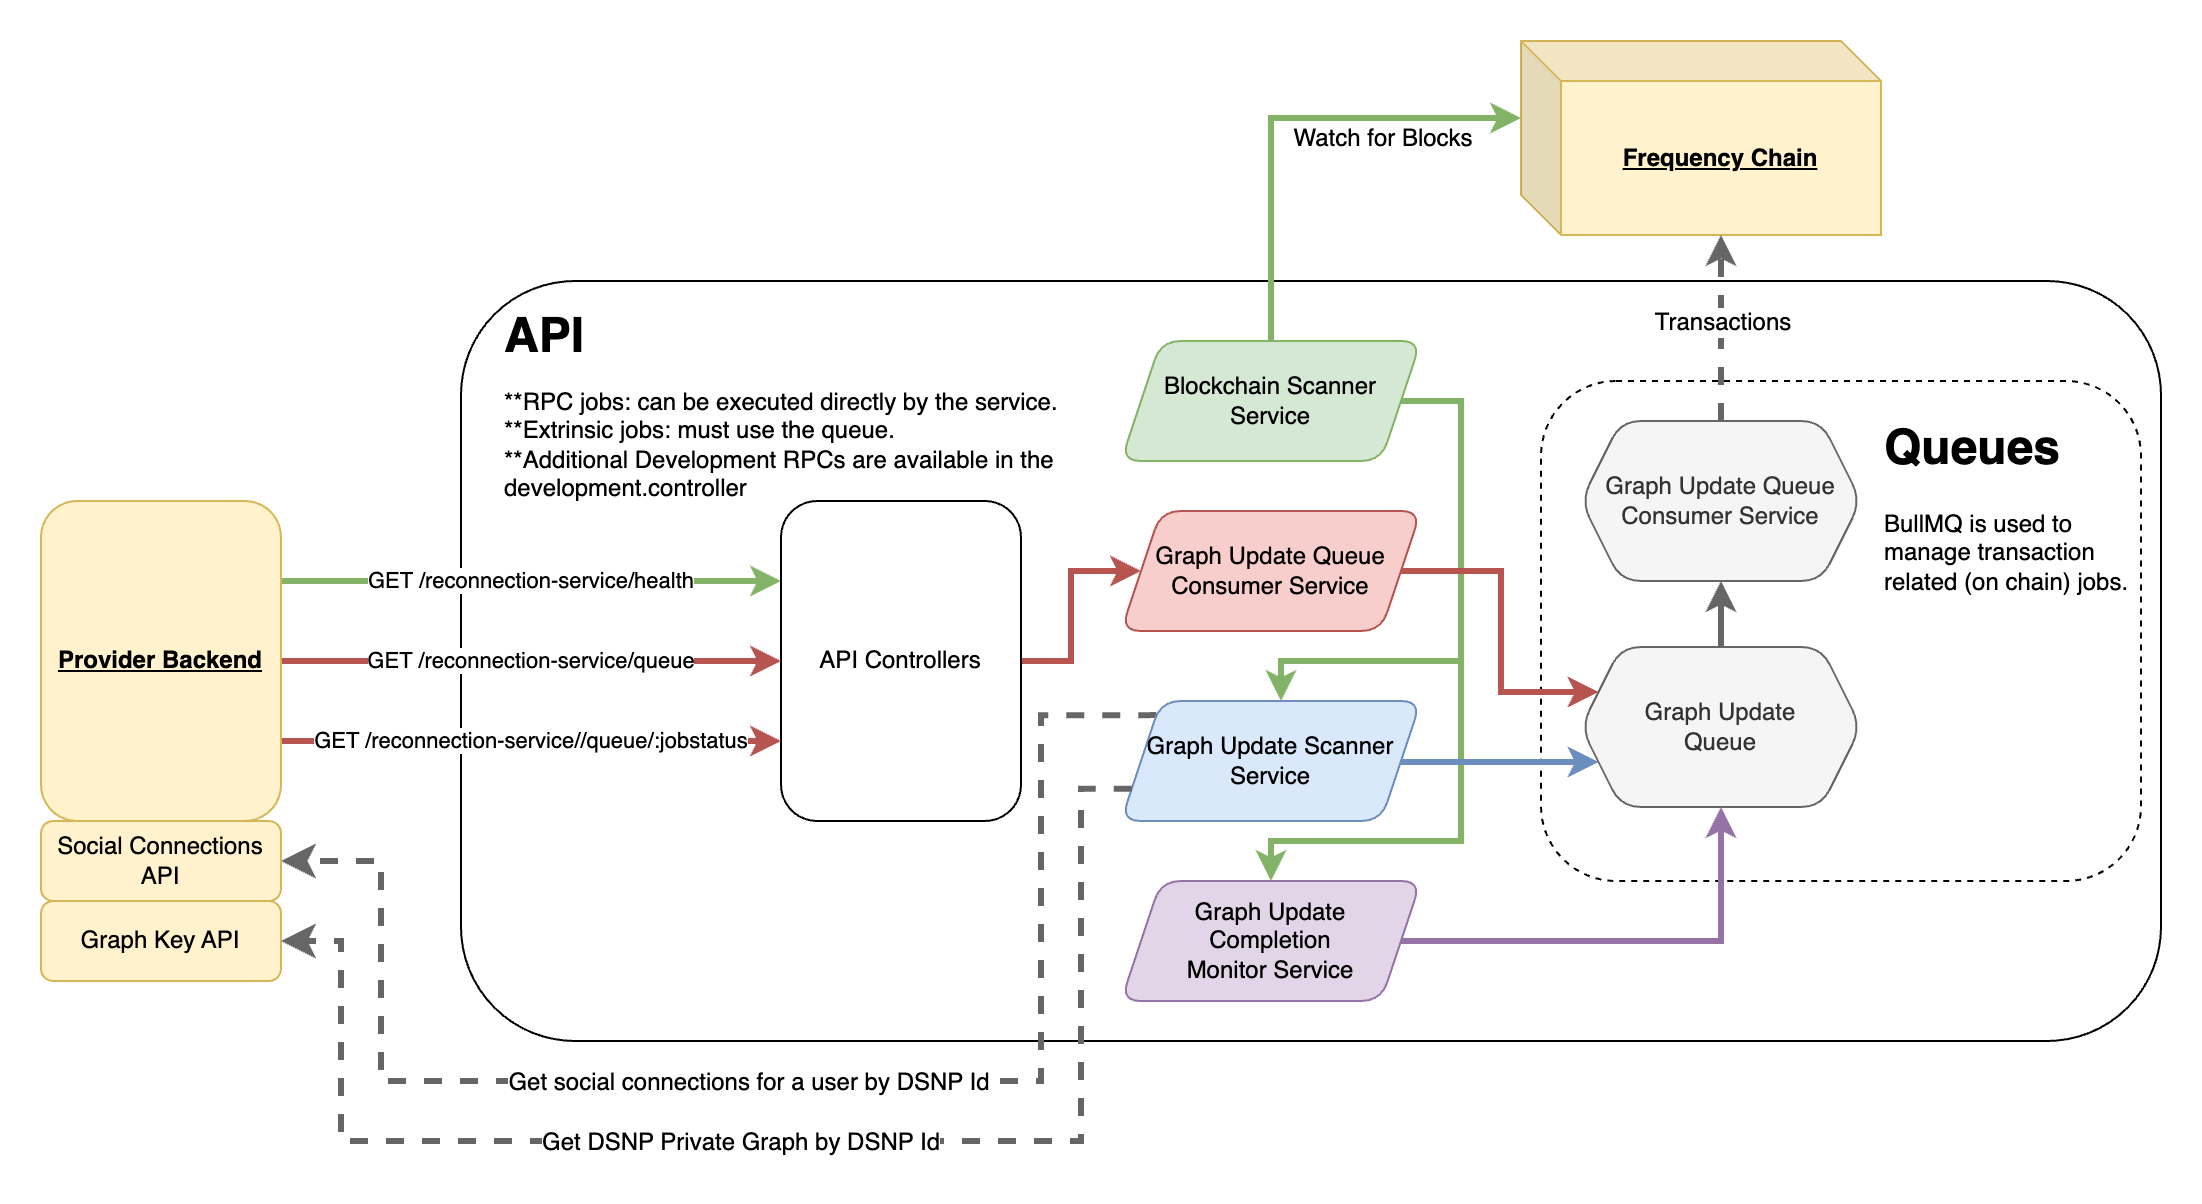

The diagram above was exported from draw.io. Its source (the exported page's mxGraphModel, read from the mxfile embedded in the PNG):
<mxGraphModel dx="1434" dy="879" grid="1" gridSize="10" guides="1" tooltips="1" connect="1" arrows="1" fold="1" page="1" pageScale="1" pageWidth="850" pageHeight="1100" math="0" shadow="0">
  <root>
    <mxCell id="0" />
    <mxCell id="1" parent="0" />
    <mxCell id="33" value="" style="rounded=1;whiteSpace=wrap;html=1;" parent="1" vertex="1">
      <mxGeometry x="250" y="160" width="850" height="380" as="geometry" />
    </mxCell>
    <mxCell id="34" value="" style="rounded=1;whiteSpace=wrap;html=1;dashed=1;" parent="1" vertex="1">
      <mxGeometry x="790" y="210" width="300" height="250" as="geometry" />
    </mxCell>
    <mxCell id="35" value="GET /reconnection-service/health" style="endArrow=classic;html=1;rounded=0;fillColor=#d5e8d4;strokeColor=#82b366;strokeWidth=3;exitX=1;exitY=0.25;exitDx=0;exitDy=0;entryX=0;entryY=0.25;entryDx=0;entryDy=0;" parent="1" source="45" target="41" edge="1">
      <mxGeometry width="50" height="50" relative="1" as="geometry">
        <mxPoint x="270" y="210" as="sourcePoint" />
        <mxPoint x="390" y="210" as="targetPoint" />
      </mxGeometry>
    </mxCell>
    <mxCell id="8ixYzzpMh5PxH4ddAJ65-78" style="edgeStyle=orthogonalEdgeStyle;rounded=0;hachureGap=4;orthogonalLoop=1;jettySize=auto;html=1;exitX=1;exitY=0.5;exitDx=0;exitDy=0;entryX=0;entryY=0.5;entryDx=0;entryDy=0;fontFamily=Architects Daughter;fontSource=https%3A%2F%2Ffonts.googleapis.com%2Fcss%3Ffamily%3DArchitects%2BDaughter;fontSize=16;fillColor=#f8cecc;strokeColor=#b85450;strokeWidth=3;" parent="1" source="41" target="8ixYzzpMh5PxH4ddAJ65-77" edge="1">
      <mxGeometry relative="1" as="geometry" />
    </mxCell>
    <mxCell id="41" value="API Controllers" style="rounded=1;whiteSpace=wrap;html=1;" parent="1" vertex="1">
      <mxGeometry x="410" y="270" width="120" height="160" as="geometry" />
    </mxCell>
    <mxCell id="42" value="&lt;div&gt;GET /reconnection-service/queue&lt;/div&gt;" style="endArrow=classic;html=1;rounded=0;entryX=0;entryY=0.5;entryDx=0;entryDy=0;fillColor=#f8cecc;strokeColor=#b85450;strokeWidth=3;exitX=1;exitY=0.5;exitDx=0;exitDy=0;" parent="1" source="45" target="41" edge="1">
      <mxGeometry x="0.0032" width="50" height="50" relative="1" as="geometry">
        <mxPoint x="270" y="249" as="sourcePoint" />
        <mxPoint x="390" y="280" as="targetPoint" />
        <mxPoint as="offset" />
      </mxGeometry>
    </mxCell>
    <mxCell id="43" value="&lt;div&gt;GET /reconnection-service//queue/:jobstatus&lt;/div&gt;" style="endArrow=classic;html=1;rounded=0;entryX=0;entryY=0.75;entryDx=0;entryDy=0;fillColor=#f8cecc;strokeColor=#b85450;strokeWidth=3;exitX=1;exitY=0.75;exitDx=0;exitDy=0;" parent="1" source="45" target="41" edge="1">
      <mxGeometry width="50" height="50" relative="1" as="geometry">
        <mxPoint x="260" y="289" as="sourcePoint" />
        <mxPoint x="400" y="300" as="targetPoint" />
      </mxGeometry>
    </mxCell>
    <mxCell id="45" value="&lt;u&gt;&lt;b&gt;Provider Backend&lt;/b&gt;&lt;/u&gt;" style="rounded=1;whiteSpace=wrap;html=1;fillColor=#fff2cc;strokeColor=#d6b656;fontColor=#000000;" parent="1" vertex="1">
      <mxGeometry x="40" y="270" width="120" height="160" as="geometry" />
    </mxCell>
    <mxCell id="46" value="" style="endArrow=classic;html=1;rounded=0;fontSize=12;startSize=8;endSize=8;edgeStyle=orthogonalEdgeStyle;strokeWidth=3;fillColor=#f5f5f5;strokeColor=#666666;dashed=1;entryX=1;entryY=0.5;entryDx=0;entryDy=0;exitX=0;exitY=0;exitDx=0;exitDy=0;" parent="1" source="8ixYzzpMh5PxH4ddAJ65-80" target="49" edge="1">
      <mxGeometry width="50" height="50" relative="1" as="geometry">
        <mxPoint x="690" y="490" as="sourcePoint" />
        <mxPoint x="10" y="530" as="targetPoint" />
        <Array as="points">
          <mxPoint x="540" y="377" />
          <mxPoint x="540" y="560" />
          <mxPoint x="210" y="560" />
          <mxPoint x="210" y="450" />
        </Array>
      </mxGeometry>
    </mxCell>
    <mxCell id="47" value="Get social connections for a user by DSNP Id" style="edgeLabel;html=1;align=center;verticalAlign=middle;resizable=0;points=[];fontSize=12;" parent="46" vertex="1" connectable="0">
      <mxGeometry x="0.0564" relative="1" as="geometry">
        <mxPoint x="-1" as="offset" />
      </mxGeometry>
    </mxCell>
    <mxCell id="49" value="Social Connections API" style="rounded=1;whiteSpace=wrap;html=1;fillColor=#fff2cc;strokeColor=#d6b656;fontColor=#000000;" parent="1" vertex="1">
      <mxGeometry x="40" y="430" width="120" height="40" as="geometry" />
    </mxCell>
    <mxCell id="58" value="&lt;h1 style=&quot;margin-top: 0px;&quot;&gt;Queues&lt;/h1&gt;&lt;p&gt;BullMQ is used to manage transaction related (on chain) jobs.&lt;/p&gt;" style="text;html=1;whiteSpace=wrap;overflow=hidden;rounded=0;fontFamily=Helvetica;fontSize=12;fontColor=default;" parent="1" vertex="1">
      <mxGeometry x="960" y="223" width="140" height="120" as="geometry" />
    </mxCell>
    <mxCell id="59" value="&lt;h1 style=&quot;margin-top: 0px;&quot;&gt;&lt;span style=&quot;background-color: initial;&quot;&gt;API&lt;/span&gt;&lt;/h1&gt;" style="text;html=1;whiteSpace=wrap;overflow=hidden;rounded=0;fontFamily=Helvetica;fontSize=12;fontColor=default;" parent="1" vertex="1">
      <mxGeometry x="270" y="167" width="295" height="40" as="geometry" />
    </mxCell>
    <mxCell id="8ixYzzpMh5PxH4ddAJ65-94" style="edgeStyle=orthogonalEdgeStyle;rounded=0;hachureGap=4;orthogonalLoop=1;jettySize=auto;html=1;exitX=0.5;exitY=0;exitDx=0;exitDy=0;fontFamily=Architects Daughter;fontSource=https%3A%2F%2Ffonts.googleapis.com%2Fcss%3Ffamily%3DArchitects%2BDaughter;fontSize=16;fillColor=#f5f5f5;strokeColor=#666666;strokeWidth=3;" parent="1" source="64" target="8ixYzzpMh5PxH4ddAJ65-93" edge="1">
      <mxGeometry relative="1" as="geometry" />
    </mxCell>
    <mxCell id="64" value="Graph Update&lt;br&gt;Queue" style="shape=hexagon;perimeter=hexagonPerimeter2;whiteSpace=wrap;html=1;fixedSize=1;rounded=1;strokeColor=#666666;align=center;verticalAlign=middle;fontFamily=Helvetica;fontSize=12;fillColor=#f5f5f5;fontColor=#333333;" parent="1" vertex="1">
      <mxGeometry x="810" y="343" width="140" height="80" as="geometry" />
    </mxCell>
    <mxCell id="65" value="&lt;u&gt;&lt;b&gt;Frequency Chain&lt;/b&gt;&lt;/u&gt;" style="shape=cube;whiteSpace=wrap;html=1;boundedLbl=1;backgroundOutline=1;darkOpacity=0.05;darkOpacity2=0.1;rounded=1;strokeColor=#d6b656;align=center;verticalAlign=middle;fontFamily=Helvetica;fontSize=12;fillColor=#fff2cc;fontColor=#000000;" parent="1" vertex="1">
      <mxGeometry x="780" y="40" width="180" height="97" as="geometry" />
    </mxCell>
    <mxCell id="66" style="edgeStyle=orthogonalEdgeStyle;rounded=0;orthogonalLoop=1;jettySize=auto;html=1;fontFamily=Helvetica;fontSize=12;fontColor=default;fillColor=#d5e8d4;strokeColor=#82b366;strokeWidth=3;exitX=0.5;exitY=0;exitDx=0;exitDy=0;entryX=0;entryY=0;entryDx=0;entryDy=38.5;entryPerimeter=0;" parent="1" source="8ixYzzpMh5PxH4ddAJ65-73" target="65" edge="1">
      <mxGeometry relative="1" as="geometry">
        <Array as="points">
          <mxPoint x="655" y="79" />
        </Array>
        <mxPoint x="730" y="100" as="sourcePoint" />
        <mxPoint x="720" y="50" as="targetPoint" />
      </mxGeometry>
    </mxCell>
    <mxCell id="67" value="Watch for Blocks" style="edgeLabel;html=1;align=center;verticalAlign=middle;resizable=0;points=[];rounded=1;strokeColor=default;fontFamily=Helvetica;fontSize=12;fontColor=default;fillColor=default;" parent="66" vertex="1" connectable="0">
      <mxGeometry x="-0.0385" y="-2" relative="1" as="geometry">
        <mxPoint x="53" y="8" as="offset" />
      </mxGeometry>
    </mxCell>
    <mxCell id="68" style="edgeStyle=orthogonalEdgeStyle;rounded=0;orthogonalLoop=1;jettySize=auto;html=1;fontFamily=Helvetica;fontSize=12;fontColor=default;fillColor=#f5f5f5;strokeColor=#666666;strokeWidth=3;dashed=1;entryX=0;entryY=0;entryDx=100;entryDy=97;entryPerimeter=0;exitX=0.5;exitY=0;exitDx=0;exitDy=0;" parent="1" source="8ixYzzpMh5PxH4ddAJ65-93" target="65" edge="1">
      <mxGeometry relative="1" as="geometry">
        <Array as="points">
          <mxPoint x="880" y="137" />
        </Array>
      </mxGeometry>
    </mxCell>
    <mxCell id="69" value="Transactions" style="edgeLabel;html=1;align=center;verticalAlign=middle;resizable=0;points=[];rounded=1;strokeColor=default;fontFamily=Helvetica;fontSize=12;fontColor=default;fillColor=default;" parent="68" vertex="1" connectable="0">
      <mxGeometry x="0.7537" y="-4" relative="1" as="geometry">
        <mxPoint x="-4" y="32" as="offset" />
      </mxGeometry>
    </mxCell>
    <mxCell id="8ixYzzpMh5PxH4ddAJ65-72" value="**RPC jobs: can be executed directly by the service.&lt;br&gt;**Extrinsic jobs: must use the queue.&lt;br&gt;**Additional Development RPCs are available in the development.controller" style="text;html=1;whiteSpace=wrap;overflow=hidden;rounded=0;" parent="1" vertex="1">
      <mxGeometry x="270" y="207" width="295" height="80" as="geometry" />
    </mxCell>
    <mxCell id="8ixYzzpMh5PxH4ddAJ65-91" style="edgeStyle=orthogonalEdgeStyle;rounded=0;hachureGap=4;orthogonalLoop=1;jettySize=auto;html=1;entryX=0.5;entryY=0;entryDx=0;entryDy=0;fontFamily=Architects Daughter;fontSource=https%3A%2F%2Ffonts.googleapis.com%2Fcss%3Ffamily%3DArchitects%2BDaughter;fontSize=16;strokeWidth=3;fillColor=#d5e8d4;strokeColor=#82b366;exitX=1;exitY=0.5;exitDx=0;exitDy=0;" parent="1" source="8ixYzzpMh5PxH4ddAJ65-73" target="8ixYzzpMh5PxH4ddAJ65-84" edge="1">
      <mxGeometry relative="1" as="geometry">
        <Array as="points">
          <mxPoint x="750" y="220" />
          <mxPoint x="750" y="440" />
          <mxPoint x="655" y="440" />
        </Array>
      </mxGeometry>
    </mxCell>
    <mxCell id="8ixYzzpMh5PxH4ddAJ65-92" style="edgeStyle=orthogonalEdgeStyle;rounded=0;hachureGap=4;orthogonalLoop=1;jettySize=auto;html=1;exitX=1;exitY=0.5;exitDx=0;exitDy=0;fontFamily=Architects Daughter;fontSource=https%3A%2F%2Ffonts.googleapis.com%2Fcss%3Ffamily%3DArchitects%2BDaughter;fontSize=16;fillColor=#d5e8d4;strokeColor=#82b366;strokeWidth=3;" parent="1" source="8ixYzzpMh5PxH4ddAJ65-73" target="8ixYzzpMh5PxH4ddAJ65-80" edge="1">
      <mxGeometry relative="1" as="geometry">
        <Array as="points">
          <mxPoint x="750" y="220" />
          <mxPoint x="750" y="350" />
          <mxPoint x="660" y="350" />
        </Array>
      </mxGeometry>
    </mxCell>
    <mxCell id="8ixYzzpMh5PxH4ddAJ65-73" value="Blockchain Scanner Service" style="shape=parallelogram;perimeter=parallelogramPerimeter;whiteSpace=wrap;html=1;fixedSize=1;rounded=1;strokeColor=#82b366;align=center;verticalAlign=middle;fontFamily=Helvetica;fontSize=12;fillColor=#d5e8d4;fontColor=#000000;" parent="1" vertex="1">
      <mxGeometry x="580" y="190" width="150" height="60" as="geometry" />
    </mxCell>
    <mxCell id="8ixYzzpMh5PxH4ddAJ65-89" style="edgeStyle=orthogonalEdgeStyle;rounded=0;hachureGap=4;orthogonalLoop=1;jettySize=auto;html=1;entryX=0;entryY=0.25;entryDx=0;entryDy=0;fontFamily=Architects Daughter;fontSource=https%3A%2F%2Ffonts.googleapis.com%2Fcss%3Ffamily%3DArchitects%2BDaughter;fontSize=16;strokeWidth=3;fillColor=#f8cecc;strokeColor=#b85450;" parent="1" source="8ixYzzpMh5PxH4ddAJ65-77" target="64" edge="1">
      <mxGeometry relative="1" as="geometry">
        <Array as="points">
          <mxPoint x="770" y="305" />
          <mxPoint x="770" y="365" />
        </Array>
      </mxGeometry>
    </mxCell>
    <mxCell id="8ixYzzpMh5PxH4ddAJ65-77" value="Graph Update Queue Consumer Service" style="shape=parallelogram;perimeter=parallelogramPerimeter;whiteSpace=wrap;html=1;fixedSize=1;rounded=1;strokeColor=#b85450;align=center;verticalAlign=middle;fontFamily=Helvetica;fontSize=12;fillColor=#f8cecc;" parent="1" vertex="1">
      <mxGeometry x="580" y="275" width="150" height="60" as="geometry" />
    </mxCell>
    <mxCell id="8ixYzzpMh5PxH4ddAJ65-83" style="edgeStyle=orthogonalEdgeStyle;rounded=0;hachureGap=4;orthogonalLoop=1;jettySize=auto;html=1;entryX=0;entryY=0.75;entryDx=0;entryDy=0;fontFamily=Architects Daughter;fontSource=https%3A%2F%2Ffonts.googleapis.com%2Fcss%3Ffamily%3DArchitects%2BDaughter;fontSize=16;strokeWidth=3;fillColor=#dae8fc;strokeColor=#6c8ebf;exitX=1;exitY=0.5;exitDx=0;exitDy=0;" parent="1" source="8ixYzzpMh5PxH4ddAJ65-80" target="64" edge="1">
      <mxGeometry relative="1" as="geometry">
        <Array as="points">
          <mxPoint x="819" y="400" />
        </Array>
      </mxGeometry>
    </mxCell>
    <mxCell id="8ixYzzpMh5PxH4ddAJ65-80" value="Graph Update Scanner Service" style="shape=parallelogram;perimeter=parallelogramPerimeter;whiteSpace=wrap;html=1;fixedSize=1;rounded=1;strokeColor=#6c8ebf;align=center;verticalAlign=middle;fontFamily=Helvetica;fontSize=12;fillColor=#dae8fc;" parent="1" vertex="1">
      <mxGeometry x="580" y="370" width="150" height="60" as="geometry" />
    </mxCell>
    <mxCell id="8ixYzzpMh5PxH4ddAJ65-95" style="edgeStyle=orthogonalEdgeStyle;rounded=0;hachureGap=4;orthogonalLoop=1;jettySize=auto;html=1;entryX=0.5;entryY=1;entryDx=0;entryDy=0;fontFamily=Architects Daughter;fontSource=https%3A%2F%2Ffonts.googleapis.com%2Fcss%3Ffamily%3DArchitects%2BDaughter;fontSize=16;fillColor=#e1d5e7;strokeColor=#9673a6;strokeWidth=3;" parent="1" source="8ixYzzpMh5PxH4ddAJ65-84" target="64" edge="1">
      <mxGeometry relative="1" as="geometry" />
    </mxCell>
    <mxCell id="8ixYzzpMh5PxH4ddAJ65-84" value="Graph Update&lt;br&gt;Completion&lt;br&gt;Monitor Service" style="shape=parallelogram;perimeter=parallelogramPerimeter;whiteSpace=wrap;html=1;fixedSize=1;rounded=1;strokeColor=#9673a6;align=center;verticalAlign=middle;fontFamily=Helvetica;fontSize=12;fillColor=#e1d5e7;strokeWidth=1;" parent="1" vertex="1">
      <mxGeometry x="580" y="460" width="150" height="60" as="geometry" />
    </mxCell>
    <mxCell id="8ixYzzpMh5PxH4ddAJ65-93" value="Graph Update Queue Consumer Service" style="shape=hexagon;whiteSpace=wrap;html=1;fixedSize=1;rounded=1;strokeColor=#666666;align=center;verticalAlign=middle;fontFamily=Helvetica;fontSize=12;fillColor=#f5f5f5;fontColor=#333333;perimeter=hexagonPerimeter2;" parent="1" vertex="1">
      <mxGeometry x="810" y="230" width="140" height="80" as="geometry" />
    </mxCell>
    <mxCell id="8ixYzzpMh5PxH4ddAJ65-96" value="Graph Key API" style="rounded=1;whiteSpace=wrap;html=1;fillColor=#fff2cc;strokeColor=#d6b656;fontColor=#000000;" parent="1" vertex="1">
      <mxGeometry x="40" y="470" width="120" height="40" as="geometry" />
    </mxCell>
    <mxCell id="8ixYzzpMh5PxH4ddAJ65-97" value="" style="endArrow=classic;html=1;rounded=0;fontSize=12;startSize=8;endSize=8;edgeStyle=orthogonalEdgeStyle;strokeWidth=3;fillColor=#f5f5f5;strokeColor=#666666;dashed=1;entryX=1;entryY=0.5;entryDx=0;entryDy=0;exitX=0;exitY=0.75;exitDx=0;exitDy=0;" parent="1" source="8ixYzzpMh5PxH4ddAJ65-80" target="8ixYzzpMh5PxH4ddAJ65-96" edge="1">
      <mxGeometry width="50" height="50" relative="1" as="geometry">
        <mxPoint x="580" y="400" as="sourcePoint" />
        <mxPoint x="160" y="480" as="targetPoint" />
        <Array as="points">
          <mxPoint x="560" y="414" />
          <mxPoint x="560" y="590" />
          <mxPoint x="190" y="590" />
          <mxPoint x="190" y="490" />
        </Array>
      </mxGeometry>
    </mxCell>
    <mxCell id="8ixYzzpMh5PxH4ddAJ65-98" value="Get DSNP Private Graph by DSNP Id" style="edgeLabel;html=1;align=center;verticalAlign=middle;resizable=0;points=[];fontSize=12;" parent="8ixYzzpMh5PxH4ddAJ65-97" vertex="1" connectable="0">
      <mxGeometry x="0.0564" relative="1" as="geometry">
        <mxPoint x="-1" as="offset" />
      </mxGeometry>
    </mxCell>
  </root>
</mxGraphModel>